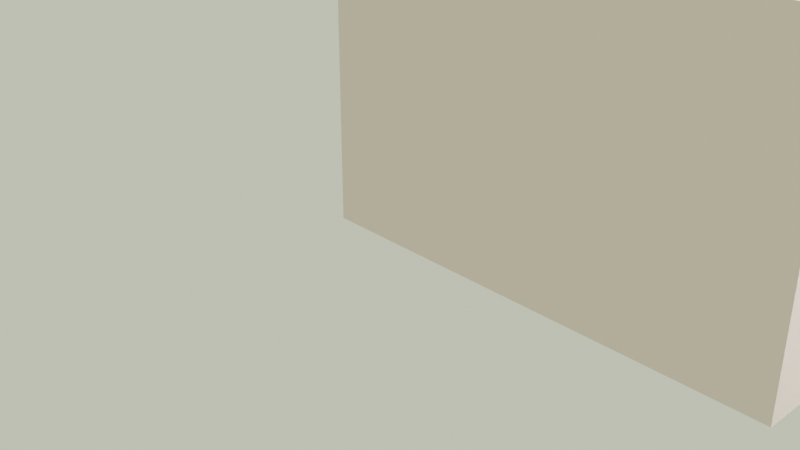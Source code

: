 # Source: Indoor_Scenario_OJAP.blend  (saved by Blender 3.6.11; exported with 4.5.12 LTS)
import bpy
from mathutils import Matrix  # noqa: F401  (used for matrix-valued properties, if any)

bpy.ops.wm.read_factory_settings(use_empty=True)
scene = bpy.context.scene
scene.name = 'Scene'

# ---- collections
col_collection = bpy.data.collections.new('Collection'); scene.collection.children.link(col_collection)

# ---- materials (node trees are filled in below, after node groups)
mat_itu_plasterboard = bpy.data.materials.new('itu_plasterboard')
mat_itu_plasterboard.use_transparent_shadow = False
mat_itu_plasterboard.diffuse_color = (0.8, 0.621, 0.57, 1.0)
mat_itu_chipboard = bpy.data.materials.new('itu_chipboard')
mat_itu_chipboard.use_transparent_shadow = False
mat_itu_chipboard.diffuse_color = (0.8, 0.636, 0.315, 1.0)

# ---- material node trees
mat_itu_plasterboard.use_nodes = True; mat_itu_plasterboard.node_tree.nodes.clear()
_N = mat_itu_plasterboard.node_tree.nodes; _L = mat_itu_plasterboard.node_tree.links
n0 = _N.new('ShaderNodeBsdfPrincipled'); n0.name = 'Principled BSDF'; n0.location = (10, 300)
n0.distribution = 'GGX'
n0.subsurface_method = 'RANDOM_WALK_SKIN'
n0.inputs[3].default_value = 1.45
n0.inputs[27].default_value = (0.0, 0.0, 0.0, 1.0)
n0.inputs[28].default_value = 1.0
n1 = _N.new('ShaderNodeOutputMaterial'); n1.name = 'Material Output'; n1.location = (1100, 160)
n2 = _N.new('ShaderNodeBsdfDiffuse'); n2.name = 'Diffuse BSDF'; n2.location = (200, 320)
n2.inputs[0].default_value = (0.765, 0.65, 0.588, 1.0)
n3 = _N.new('ShaderNodeBsdfAnisotropic'); n3.name = 'Glossy_0'; n3.location = (200, 0)
n3.distribution = 'GGX'
n4 = _N.new('ShaderNodeMixShader'); n4.name = 'Mix_0'; n4.location = (500, 160)
n4.inputs[0].default_value = 0.1
n5 = _N.new('ShaderNodeNewGeometry'); n5.name = 'Input_1'; n5.location = (-80, -70)
n6 = _N.new('ShaderNodeBsdfDiffuse'); n6.name = 'Diffuse_1'; n6.location = (200, -280)
n6.inputs[0].default_value = (0.3, 0.3, 0.3, 1.0)
n7 = _N.new('ShaderNodeMixShader'); n7.name = 'Mix_1'; n7.location = (800, -70)
_L.new(n2.outputs[0], n4.inputs[1])
_L.new(n3.outputs[0], n4.inputs[2])
_L.new(n5.outputs[6], n7.inputs[0])
_L.new(n6.outputs[0], n7.inputs[2])
_L.new(n4.outputs[0], n7.inputs[1])
_L.new(n7.outputs[0], n1.inputs[0])
n1.is_active_output = True
mat_itu_chipboard.use_nodes = True; mat_itu_chipboard.node_tree.nodes.clear()
_N = mat_itu_chipboard.node_tree.nodes; _L = mat_itu_chipboard.node_tree.links
n0 = _N.new('ShaderNodeBsdfPrincipled'); n0.name = 'Principled BSDF'; n0.location = (500, 160)
n0.distribution = 'GGX'
n0.subsurface_method = 'RANDOM_WALK_SKIN'
n0.inputs[3].default_value = 1.45
n0.inputs[27].default_value = (0.0, 0.0, 0.0, 1.0)
n0.inputs[28].default_value = 1.0
n1 = _N.new('ShaderNodeOutputMaterial'); n1.name = 'Material Output'; n1.location = (700, 160)
n2 = _N.new('ShaderNodeTexBrick'); n2.name = 'Brick_0'; n2.location = (300, 160)
n2.inputs[3].default_value = (0.407, 0.411, 0.394, 1.0)
n2.inputs[4].default_value = 3.0
n2.inputs[5].default_value = 0.001
n2.inputs[7].default_value = 0.6
n2.inputs[8].default_value = 0.3
n3 = _N.new('ShaderNodeRGB'); n3.name = 'RGB_0'; n3.location = (70, 160)
n3.outputs[0].default_value = (0.711, 0.668, 0.668, 1.0)
_L.new(n0.outputs[0], n1.inputs[0])
_L.new(n3.outputs[0], n2.inputs[1])
_L.new(n3.outputs[0], n2.inputs[2])
_L.new(n2.outputs[0], n0.inputs[0])
n1.is_active_output = True

# ---- world
world_world = bpy.data.worlds.new('World'); scene.world = world_world
world_world.use_nodes = True; world_world.node_tree.nodes.clear()
_N = world_world.node_tree.nodes; _L = world_world.node_tree.links
n0 = _N.new('ShaderNodeOutputWorld'); n0.name = 'World Output'; n0.location = (300, 300)
n1 = _N.new('ShaderNodeBackground'); n1.name = 'Background'; n1.location = (10, 300)
n1.inputs[0].default_value = (0.6604, 0.6982, 0.5154, 1.0)
_L.new(n1.outputs[0], n0.inputs[0])
n0.is_active_output = True
world_world.color = (0.05088, 0.05088, 0.05088)
world_world.use_sun_shadow = False
world_world.sun_shadow_jitter_overblur = 0.0

# ---- cameras
cam_camera = bpy.data.cameras.new('Camera')
cam_camera.clip_end = 100.0
cam_camera.ortho_scale = 7.314

# ---- lights
light_light = bpy.data.lights.new('Light', 'POINT')
light_light.transmission_factor = 0.0
light_light.energy = 1000.0
light_light.shadow_soft_size = 0.1
light_light.shadow_maximum_resolution = 0.006
light_light.use_absolute_resolution = True
light_light_001 = bpy.data.lights.new('Light.001', 'POINT')
light_light_001.transmission_factor = 0.0
light_light_001.energy = 1000.0
light_light_001.shadow_soft_size = 0.1
light_light_001.shadow_maximum_resolution = 0.006
light_light_001.use_absolute_resolution = True
light_light_002 = bpy.data.lights.new('Light.002', 'POINT')
light_light_002.transmission_factor = 0.0
light_light_002.energy = 1000.0
light_light_002.shadow_soft_size = 0.1
light_light_002.shadow_maximum_resolution = 0.006
light_light_002.use_absolute_resolution = True
light_light_003 = bpy.data.lights.new('Light.003', 'POINT')
light_light_003.transmission_factor = 0.0
light_light_003.energy = 1000.0
light_light_003.shadow_soft_size = 0.1
light_light_003.shadow_maximum_resolution = 0.006
light_light_003.use_absolute_resolution = True

# ---- meshes
me_room = bpy.data.meshes.new('Room')
me_room.from_pydata([(0.0, 0.0, 0.0), (4.0, 0.0, 3.0), (4.0, 0.0, 0.0), (4.0, 3.2, 3.0), (4.0, 3.2, 0.0), (16.0, 3.2, 3.0), (16.0, 3.2, 0.0), (16.0, 6.0, 3.0), (16.0, 6.0, 0.0), (10.0, 6.0, 3.0), (10.0, 6.0, 0.0), (10.0, 16.0, 3.0), (10.0, 16.0, 0.0), (0.0, 16.0, 3.0), (0.0, 16.0, 0.0), (-9.797e-16, 0.0, 3.0)], [], [(15, 1, 2, 0), (1, 3, 4, 2), (3, 5, 6, 4), (5, 7, 8, 6), (7, 9, 10, 8), (9, 11, 12, 10), (11, 13, 14, 12), (13, 15, 0, 14)])
_uv = me_room.uv_layers.new(name='UVMap')
_uv.uv.foreach_set('vector', [0.04692, 5.383e-05, 0.04692, 0.06255, 5.384e-05, 0.06255, 5.384e-05, 5.383e-05, 0.04692, 0.06255, 0.04692, 0.1125, 5.384e-05, 0.1125, 5.384e-05, 0.06255, 0.04692, 0.1125, 0.04692, 0.3, 5.383e-05, 0.3, 5.384e-05, 0.1125, 0.04692, 0.3, 0.04692, 0.3438, 5.384e-05, 0.3438, 5.383e-05, 0.3, 0.04692, 0.3438, 0.04692, 0.4375, 5.385e-05, 0.4375, 5.384e-05, 0.3438, 0.04692, 0.4375, 0.04692, 0.5937, 5.385e-05, 0.5937, 5.385e-05, 0.4375, 0.04692, 0.5937, 0.04692, 0.75, 5.384e-05, 0.75, 5.385e-05, 0.5937, 0.04692, 0.75, 0.04692, 0.9999, 5.383e-05, 0.9999, 5.384e-05, 0.75])
me_room.materials.append(mat_itu_plasterboard)
me_room.update()
me_room_005 = bpy.data.meshes.new('Room.005')
me_room_005.from_pydata([(0.0, 0.0, 3.0), (0.0, 0.0, 0.0), (-5.6, 0.0, 3.0), (-5.6, 0.0, 0.0), (-5.6, -2.4, 3.0), (-5.6, -2.4, 0.0)], [], [(0, 2, 3, 1), (2, 4, 5, 3)])
_uv = me_room_005.uv_layers.new(name='UVMap')
_uv.uv.foreach_set('vector', [0.7272, 0.9999, 0.2182, 0.4909, 0.4909, 0.2182, 0.9999, 0.7272, 0.2182, 0.4909, 6.3e-05, 0.2728, 0.2728, 6.291e-05, 0.4909, 0.2182])
me_room_005.materials.append(mat_itu_plasterboard)
me_room_005.update()
me_room_006 = bpy.data.meshes.new('Room.006')
me_room_006.from_pydata([(0.0, 0.0, 3.0), (0.0, 0.0, 0.0), (-6.0, 0.0, 3.0), (-6.0, 0.0, 0.0)], [], [(0, 1, 3, 2)])
_uv = me_room_006.uv_layers.new(name='UVMap')
_uv.uv.foreach_set('vector', [0.5, 7.068e-05, 7.072e-05, 7.066e-05, 7.074e-05, 0.9999, 0.5, 0.9999])
me_room_006.materials.append(mat_itu_plasterboard)
me_room_006.update()
me_floor = bpy.data.meshes.new('Floor')
me_floor.from_pydata([(0.0, 0.0, 0.0), (4.0, 0.0, 0.0), (4.0, 3.2, 0.0), (16.0, 3.2, 0.0), (16.0, 6.0, 0.0), (10.0, 6.0, 0.0), (10.0, 16.0, 0.0), (0.0, 16.0, 0.0)], [], [(0, 1, 2, 3, 4, 5, 6, 7)])
_uv = me_floor.uv_layers.new(name='UVMap')
_uv.uv.foreach_set('vector', [0.04703, 0.3219, 0.04703, 0.2414, 0.1114, 0.2414, 0.1114, 5.382e-05, 0.1677, 5.382e-05, 0.1677, 0.1207, 0.3689, 0.1207, 0.3689, 0.3219])
me_floor.materials.append(mat_itu_chipboard)
me_floor.update()

# ---- objects
ob_light = bpy.data.objects.new('Light', light_light)
ob_camera = bpy.data.objects.new('Camera', cam_camera)
ob_room = bpy.data.objects.new('Room', me_room)
ob_light_001 = bpy.data.objects.new('Light.001', light_light_001)
ob_light_002 = bpy.data.objects.new('Light.002', light_light_002)
ob_light_003 = bpy.data.objects.new('Light.003', light_light_003)
ob_room_002 = bpy.data.objects.new('Room.002', me_room_005)
ob_room_001 = bpy.data.objects.new('Room.001', me_room_006)
ob_floor = bpy.data.objects.new('Floor', me_floor)

# ---- transforms, parenting, visibility, modifiers, constraints
ob_light.location = (2.5, 11.0, 2.8)
ob_light.rotation_euler = (0.6503, 0.05522, 1.866)
ob_light.lock_rotations_4d = False
ob_light.empty_display_type = 'ARROWS'
ob_light.color = (0.0, 0.0, 0.0, 0.0)
ob_light.lineart.crease_threshold = 0.0
ob_camera.location = (7.359, -6.926, 4.958)
ob_camera.rotation_euler = (1.109, 0.0, 0.8149)
ob_camera.lock_rotations_4d = False
ob_camera.empty_display_type = 'ARROWS'
ob_camera.color = (0.0, 0.0, 0.0, 0.0)
ob_camera.display_type = 'WIRE'
ob_camera.lineart.crease_threshold = 0.0
ob_room.location = (0.0, 0.0, 0.0)
_m = ob_room.modifiers.new('Solidify', 'SOLIDIFY')
_m.thickness = 0.4
_m.use_even_offset = True
_m.use_quality_normals = True
ob_light_001.location = (7.5, 8.5, 2.8)
ob_light_001.rotation_euler = (0.6503, 0.05522, 1.866)
ob_light_001.lock_rotations_4d = False
ob_light_001.empty_display_type = 'ARROWS'
ob_light_001.color = (0.0, 0.0, 0.0, 0.0)
ob_light_001.lineart.crease_threshold = 0.0
ob_light_002.location = (7.5, 2.5, 2.8)
ob_light_002.rotation_euler = (0.6503, 0.05522, 1.866)
ob_light_002.lock_rotations_4d = False
ob_light_002.empty_display_type = 'ARROWS'
ob_light_002.color = (0.0, 0.0, 0.0, 0.0)
ob_light_002.lineart.crease_threshold = 0.0
ob_light_003.location = (7.5, 16.5, 2.8)
ob_light_003.rotation_euler = (0.6503, 0.05522, 1.866)
ob_light_003.lock_rotations_4d = False
ob_light_003.empty_display_type = 'ARROWS'
ob_light_003.color = (0.0, 0.0, 0.0, 0.0)
ob_light_003.lineart.crease_threshold = 0.0
ob_room_002.location = (10.0, 12.8, 0.0)
_m = ob_room_002.modifiers.new('Solidify', 'SOLIDIFY')
_m.thickness = 0.4
_m.use_even_offset = True
_m.use_quality_normals = True
ob_room_001.location = (10.0, 6.4, 0.0)
_m = ob_room_001.modifiers.new('Solidify', 'SOLIDIFY')
_m.thickness = 0.4
_m.use_even_offset = True
_m.use_quality_normals = True
ob_floor.parent = ob_room
ob_floor.location = (0.0, 0.0, 0.0)

# ---- collection membership
col_collection.objects.link(ob_light)
col_collection.objects.link(ob_camera)
col_collection.objects.link(ob_room)
col_collection.objects.link(ob_light_001)
col_collection.objects.link(ob_light_002)
col_collection.objects.link(ob_light_003)
col_collection.objects.link(ob_room_002)
col_collection.objects.link(ob_room_001)
col_collection.objects.link(ob_floor)

# ---- scene / render settings (as saved in the file)
scene.camera = ob_camera
scene.frame_start = 1; scene.frame_end = 250; scene.frame_set(1)
scene.render.engine = 'BLENDER_EEVEE_NEXT'
scene.cycles.sampling_pattern = 'TABULATED_SOBOL'
scene.view_settings.view_transform = 'Filmic'
bpy.context.view_layer.update()
